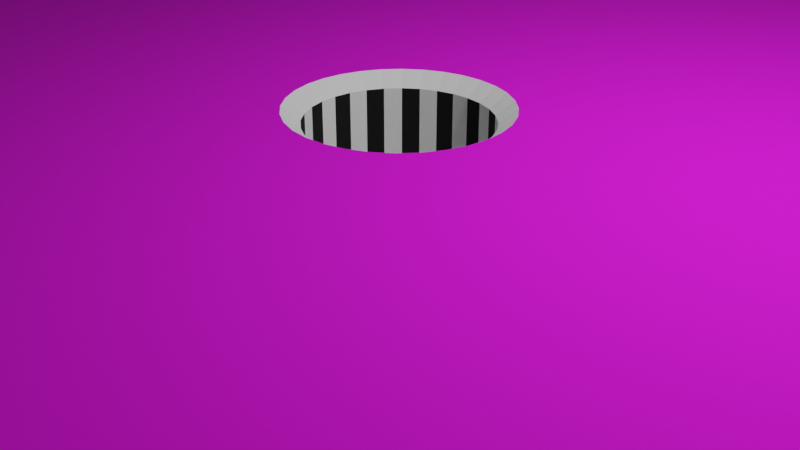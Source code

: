 # Source: minigolfhole1.blend  (saved by Blender 2.80.75; exported with 4.5.12 LTS)
import bpy
from mathutils import Matrix  # noqa: F401  (used for matrix-valued properties, if any)

bpy.ops.wm.read_factory_settings(use_empty=True)
scene = bpy.context.scene
scene.name = 'Scene'

# ---- collections
col_collection = bpy.data.collections.new('Collection'); scene.collection.children.link(col_collection)

# ---- images (referenced by path relative to the original .blend; pixels are not part of the script)
import os
ASSET_DIR = os.environ.get("B2B_ASSET_DIR", "")  # directory of the original .blend (textures are referenced by path, not embedded)
HERE = os.path.dirname(os.path.abspath(__file__))  # packed textures are extracted next to this script under _unpacked/

def load_image(name, relpath, width, height, colorspace="sRGB"):
    """Load a texture the original file referenced (path relative to the .blend, or extracted next to this script)."""
    p = next((c for c in (os.path.join(HERE, relpath), os.path.join(ASSET_DIR, relpath)) if relpath and os.path.exists(c)), "")
    if p:
        img = bpy.data.images.load(p, check_existing=True)
        img.name = name
    else:  # same state as the original file: an image datablock whose file is absent (Cycles renders it pink)
        img = bpy.data.images.new(name, width, height)
        img.source = "FILE"
        img.filepath = "//" + (relpath or name)
    img.colorspace_settings.name = colorspace
    return img
img_weatheredwood_512x512_jpg = load_image('weatheredwood-512x512.jpg', 'weatheredwood-512x512.jpg', 1024, 1024, 'sRGB')
img_grass_512x512_jpg = load_image('grass-512x512.jpg', 'grass-512x512.jpg', 1024, 1024, 'sRGB')

# ---- materials (node trees are filled in below, after node groups)
mat_sides = bpy.data.materials.new('sides')
mat_sides.use_transparent_shadow = False
mat_sides.preview_render_type = 'CUBE'
mat_sides.metallic = 0.09701
mat_grass = bpy.data.materials.new('grass')
mat_grass.use_transparent_shadow = False
mat_cup = bpy.data.materials.new('cup')
mat_cup.use_transparent_shadow = False
mat_cupdents = bpy.data.materials.new('cupdents')
mat_cupdents.use_transparent_shadow = False

# ---- material node trees
mat_sides.use_nodes = True; mat_sides.node_tree.nodes.clear()
_N = mat_sides.node_tree.nodes; _L = mat_sides.node_tree.links
n0 = _N.new('ShaderNodeOutputMaterial'); n0.name = 'Material Output'; n0.location = (300, 300)
n1 = _N.new('ShaderNodeBsdfPrincipled'); n1.name = 'Principled BSDF'; n1.location = (10, 300)
n1.distribution = 'GGX'
n1.subsurface_method = 'BURLEY'
n1.inputs[3].default_value = 1.45
n1.inputs[27].default_value = (0.0, 0.0, 0.0, 1.0)
n1.inputs[28].default_value = 1.0
n2 = _N.new('ShaderNodeTexImage'); n2.name = 'Image Texture'; n2.location = (-334, 97)
n2.image = img_weatheredwood_512x512_jpg
_L.new(n1.outputs[0], n0.inputs[0])
_L.new(n2.outputs[0], n1.inputs[0])
n0.is_active_output = True
mat_grass.use_nodes = True; mat_grass.node_tree.nodes.clear()
_N = mat_grass.node_tree.nodes; _L = mat_grass.node_tree.links
n0 = _N.new('ShaderNodeOutputMaterial'); n0.name = 'Material Output'; n0.location = (300, 300)
n1 = _N.new('ShaderNodeBsdfPrincipled'); n1.name = 'Principled BSDF'; n1.location = (10, 300)
n1.distribution = 'GGX'
n1.subsurface_method = 'BURLEY'
n1.inputs[2].default_value = 1.0
n1.inputs[3].default_value = 1.45
n1.inputs[27].default_value = (0.0, 0.0, 0.0, 1.0)
n1.inputs[28].default_value = 1.0
n2 = _N.new('ShaderNodeTexImage'); n2.name = 'Image Texture'; n2.location = (-343, 110)
n2.image = img_grass_512x512_jpg
_L.new(n1.outputs[0], n0.inputs[0])
_L.new(n2.outputs[0], n1.inputs[0])
n0.is_active_output = True
mat_cup.use_nodes = True; mat_cup.node_tree.nodes.clear()
_N = mat_cup.node_tree.nodes; _L = mat_cup.node_tree.links
n0 = _N.new('ShaderNodeOutputMaterial'); n0.name = 'Material Output'; n0.location = (300, 300)
n1 = _N.new('ShaderNodeBsdfPrincipled'); n1.name = 'Principled BSDF'; n1.location = (10, 300)
n1.distribution = 'GGX'
n1.subsurface_method = 'BURLEY'
n1.inputs[0].default_value = (1.0, 1.0, 1.0, 1.0)
n1.inputs[3].default_value = 1.45
n1.inputs[27].default_value = (0.0, 0.0, 0.0, 1.0)
n1.inputs[28].default_value = 1.0
_L.new(n1.outputs[0], n0.inputs[0])
n0.is_active_output = True
mat_cupdents.use_nodes = True; mat_cupdents.node_tree.nodes.clear()
_N = mat_cupdents.node_tree.nodes; _L = mat_cupdents.node_tree.links
n0 = _N.new('ShaderNodeOutputMaterial'); n0.name = 'Material Output'; n0.location = (300, 300)
n1 = _N.new('ShaderNodeBsdfPrincipled'); n1.name = 'Principled BSDF'; n1.location = (10, 300)
n1.distribution = 'GGX'
n1.subsurface_method = 'BURLEY'
n1.inputs[0].default_value = (0.01341, 0.01341, 0.01341, 1.0)
n1.inputs[1].default_value = 0.375
n1.inputs[2].default_value = 1.0
n1.inputs[3].default_value = 1.45
n1.inputs[27].default_value = (0.0, 0.0, 0.0, 1.0)
n1.inputs[28].default_value = 1.0
_L.new(n1.outputs[0], n0.inputs[0])
n0.is_active_output = True

# ---- world
world_world = bpy.data.worlds.new('World'); scene.world = world_world
world_world.use_nodes = True; world_world.node_tree.nodes.clear()
_N = world_world.node_tree.nodes; _L = world_world.node_tree.links
n0 = _N.new('ShaderNodeOutputWorld'); n0.name = 'World Output'; n0.location = (300, 300)
n1 = _N.new('ShaderNodeBackground'); n1.name = 'Background'; n1.location = (10, 300)
n1.inputs[0].default_value = (0.05088, 0.05088, 0.05088, 1.0)
_L.new(n1.outputs[0], n0.inputs[0])
n0.is_active_output = True
world_world.color = (0.05088, 0.05088, 0.05088)
world_world.use_sun_shadow = False
world_world.sun_shadow_jitter_overblur = 0.0

# ---- cameras
cam_camera = bpy.data.cameras.new('Camera')
cam_camera.clip_end = 100.0
cam_camera.ortho_scale = 7.314

# ---- lights
light_light = bpy.data.lights.new('Light', 'POINT')
light_light.transmission_factor = 0.0
light_light.energy = 1000.0
light_light.shadow_soft_size = 0.1
light_light.shadow_maximum_resolution = 0.006
light_light.use_absolute_resolution = True

# ---- meshes
me_cylinder = bpy.data.meshes.new('Cylinder')
me_cylinder.from_pydata([(-2.191e-08, 0.96, 0.0), (-4.225e-08, 1.152, 1.2), (0.1873, 0.9416, 0.0), (0.2247, 1.13, 1.2), (0.3674, 0.8869, 0.0), (0.4409, 1.064, 1.2), (0.5333, 0.7982, 0.0), (0.64, 0.9579, 1.2), (0.6788, 0.6788, 0.0), (0.8146, 0.8146, 1.2), (0.7982, 0.5333, 0.0), (0.9579, 0.64, 1.2), (0.8869, 0.3674, 0.0), (1.064, 0.4409, 1.2), (0.9416, 0.1873, 0.0), (1.13, 0.2247, 1.2), (0.96, 2.377e-08, 0.0), (1.152, -1.717e-08, 1.2), (0.9416, -0.1873, 0.0), (1.13, -0.2247, 1.2), (0.8869, -0.3674, 0.0), (1.064, -0.4409, 1.2), (0.7982, -0.5333, 0.0), (0.9579, -0.64, 1.2), (0.6788, -0.6788, 0.0), (0.8146, -0.8146, 1.2), (0.5333, -0.7982, 0.0), (0.64, -0.9579, 1.2), (0.3674, -0.8869, 0.0), (0.4409, -1.064, 1.2), (0.1873, -0.9416, 0.0), (0.2247, -1.13, 1.2), (-3.347e-07, -0.96, 0.0), (-4.176e-07, -1.152, 1.2), (-0.1873, -0.9416, 0.0), (-0.2247, -1.13, 1.2), (-0.3674, -0.8869, 0.0), (-0.4409, -1.064, 1.2), (-0.5333, -0.7982, 0.0), (-0.64, -0.9579, 1.2), (-0.6788, -0.6788, 0.0), (-0.8146, -0.8146, 1.2), (-0.7982, -0.5333, 0.0), (-0.9579, -0.64, 1.2), (-0.8869, -0.3674, 0.0), (-1.064, -0.4409, 1.2), (-0.9416, -0.1873, 0.0), (-1.13, -0.2247, 1.2), (-0.96, 8.783e-07, 0.0), (-1.152, 1.008e-06, 1.2), (-0.9416, 0.1873, 0.0), (-1.13, 0.2247, 1.2), (-0.8869, 0.3674, 0.0), (-1.064, 0.4409, 1.2), (-0.7982, 0.5333, 0.0), (-0.9579, 0.64, 1.2), (-0.6788, 0.6788, 0.0), (-0.8146, 0.8146, 1.2), (-0.5333, 0.7982, 0.0), (-0.64, 0.9579, 1.2), (-0.3674, 0.8869, 0.0), (-0.4408, 1.064, 1.2), (-0.1873, 0.9416, 0.0), (-0.2247, 1.13, 1.2), (-2.191e-08, 0.96, 1.053), (0.1873, 0.9416, 1.053), (0.3674, 0.8869, 1.053), (0.5333, 0.7982, 1.053), (0.6788, 0.6788, 1.053), (0.7982, 0.5333, 1.053), (0.8869, 0.3674, 1.053), (0.9416, 0.1873, 1.053), (0.96, 2.377e-08, 1.053), (0.9416, -0.1873, 1.053), (0.8869, -0.3674, 1.053), (0.7982, -0.5333, 1.053), (0.6788, -0.6788, 1.053), (0.5333, -0.7982, 1.053), (0.3674, -0.8869, 1.053), (0.1873, -0.9416, 1.053), (-3.347e-07, -0.96, 1.053), (-0.1873, -0.9416, 1.053), (-0.3674, -0.8869, 1.053), (-0.5333, -0.7982, 1.053), (-0.6788, -0.6788, 1.053), (-0.7982, -0.5333, 1.053), (-0.8869, -0.3674, 1.053), (-0.9416, -0.1873, 1.053), (-0.96, 8.783e-07, 1.053), (-0.9416, 0.1873, 1.053), (-0.8869, 0.3674, 1.053), (-0.7982, 0.5333, 1.053), (-0.6788, 0.6788, 1.053), (-0.5333, 0.7982, 1.053), (-0.3674, 0.8869, 1.053), (-0.1873, 0.9416, 1.053), (0.1073, 11.52, 1.2), (0.1073, -11.52, 1.2), (-2.14, -11.3, 1.2), (-4.301, -10.64, 1.2), (-6.293, -9.579, 1.2), (-8.039, -8.146, 1.2), (-9.471, -6.4, 1.2), (-10.54, -4.409, 1.2), (-11.19, -2.247, 1.2), (-11.41, 8.211e-06, 1.2), (-11.19, 2.247, 1.2), (-10.54, 4.409, 1.2), (-9.471, 6.4, 1.2), (-8.039, 8.146, 1.2), (-6.293, 9.579, 1.2), (-4.301, 10.64, 1.2), (-2.14, 11.3, 1.2), (67.71, 11.52, 1.2), (67.71, -11.52, 1.2), (0.1073, 11.52, 2.2), (0.1073, -11.52, 2.2), (-2.14, -11.3, 2.2), (-4.301, -10.64, 2.2), (-6.293, -9.579, 2.2), (-8.039, -8.146, 2.2), (-9.471, -6.4, 2.2), (-10.54, -4.409, 2.2), (-11.19, -2.247, 2.2), (-11.41, 8.211e-06, 2.2), (-11.19, 2.247, 2.2), (-10.54, 4.409, 2.2), (-9.471, 6.4, 2.2), (-8.039, 8.146, 2.2), (-6.293, 9.579, 2.2), (-4.301, 10.64, 2.2), (-2.14, 11.3, 2.2), (67.71, 11.52, 2.2), (67.71, -11.52, 2.2), (-0.1349, 13.82, 2.2), (-0.1349, -13.82, 2.2), (-2.832, -13.56, 2.2), (-5.425, -12.77, 2.2), (-7.815, -11.49, 2.2), (-9.91, -9.775, 2.2), (-11.63, -7.68, 2.2), (-12.91, -5.29, 2.2), (-13.69, -2.697, 2.2), (-13.96, 9.366e-06, 2.2), (-13.69, 2.697, 2.2), (-12.91, 5.29, 2.2), (-11.63, 7.68, 2.2), (-9.91, 9.775, 2.2), (-7.815, 11.49, 2.2), (-5.425, 12.77, 2.2), (-2.832, 13.56, 2.2), (71.39, 13.82, 2.2), (71.39, -13.82, 2.2), (-0.1349, 13.82, -0.3), (-0.1349, -13.82, -0.3), (-2.832, -13.56, -0.3), (-5.425, -12.77, -0.3), (-7.815, -11.49, -0.3), (-9.91, -9.775, -0.3), (-11.63, -7.68, -0.3), (-12.91, -5.29, -0.3), (-13.69, -2.697, -0.3), (-13.96, 9.366e-06, -0.3), (-13.69, 2.697, -0.3), (-12.91, 5.29, -0.3), (-11.63, 7.68, -0.3), (-9.91, 9.775, -0.3), (-7.815, 11.49, -0.3), (-5.425, 12.77, -0.3), (-2.832, 13.56, -0.3), (71.39, 13.82, -0.3), (71.39, -13.82, -0.3), (1.361, -11.52, 1.2), (1.361, 11.52, 1.2), (5.437e-08, 0.24, 0.0), (0.04682, 0.2354, 0.0), (0.09184, 0.2217, 0.0), (0.1333, 0.1996, 0.0), (0.1697, 0.1697, 0.0), (0.1996, 0.1333, 0.0), (0.2217, 0.09184, 0.0), (0.2354, 0.04682, 0.0), (0.24, 1.773e-07, 0.0), (0.2354, -0.04682, 0.0), (0.2217, -0.09184, 0.0), (0.1996, -0.1333, 0.0), (0.1697, -0.1697, 0.0), (0.1333, -0.1996, 0.0), (0.09184, -0.2217, 0.0), (0.04682, -0.2354, 0.0), (-2.384e-08, -0.24, 0.0), (-0.04682, -0.2354, 0.0), (-0.09184, -0.2217, 0.0), (-0.1333, -0.1996, 0.0), (-0.1697, -0.1697, 0.0), (-0.1996, -0.1333, 0.0), (-0.2217, -0.09184, 0.0), (-0.2354, -0.04682, 0.0), (-0.24, 3.909e-07, 0.0), (-0.2354, 0.04682, 0.0), (-0.2217, 0.09184, 0.0), (-0.1996, 0.1333, 0.0), (-0.1697, 0.1697, 0.0), (-0.1333, 0.1996, 0.0), (-0.09184, 0.2217, 0.0), (-0.04682, 0.2354, 0.0)], [], [(64, 65, 3, 1), (65, 66, 5, 3), (66, 67, 7, 5), (67, 68, 9, 7), (68, 69, 11, 9), (69, 70, 13, 11), (70, 71, 15, 13), (71, 72, 17, 15), (72, 73, 19, 17), (73, 74, 21, 19), (74, 75, 23, 21), (75, 76, 25, 23), (76, 77, 27, 25), (77, 78, 29, 27), (78, 79, 31, 29), (79, 80, 33, 31), (80, 81, 35, 33), (81, 82, 37, 35), (82, 83, 39, 37), (83, 84, 41, 39), (84, 85, 43, 41), (85, 86, 45, 43), (86, 87, 47, 45), (87, 88, 49, 47), (88, 89, 51, 49), (89, 90, 53, 51), (90, 91, 55, 53), (91, 92, 57, 55), (92, 93, 59, 57), (93, 94, 61, 59), (94, 95, 63, 61), (95, 64, 1, 63), (40, 38, 193, 194), (62, 0, 64, 95), (60, 62, 95, 94), (58, 60, 94, 93), (56, 58, 93, 92), (54, 56, 92, 91), (52, 54, 91, 90), (50, 52, 90, 89), (48, 50, 89, 88), (46, 48, 88, 87), (44, 46, 87, 86), (42, 44, 86, 85), (40, 42, 85, 84), (38, 40, 84, 83), (36, 38, 83, 82), (34, 36, 82, 81), (32, 34, 81, 80), (30, 32, 80, 79), (28, 30, 79, 78), (26, 28, 78, 77), (24, 26, 77, 76), (22, 24, 76, 75), (20, 22, 75, 74), (18, 20, 74, 73), (16, 18, 73, 72), (14, 16, 72, 71), (12, 14, 71, 70), (10, 12, 70, 69), (8, 10, 69, 68), (6, 8, 68, 67), (4, 6, 67, 66), (2, 4, 66, 65), (0, 2, 65, 64), (105, 106, 125, 124), (98, 99, 118, 117), (106, 107, 126, 125), (99, 100, 119, 118), (107, 108, 127, 126), (113, 132, 115, 96, 173), (100, 101, 120, 119), (108, 109, 128, 127), (145, 146, 165, 164), (101, 102, 121, 120), (97, 116, 133, 114, 172), (109, 110, 129, 128), (102, 103, 122, 121), (110, 111, 130, 129), (114, 133, 132, 113), (103, 104, 123, 122), (111, 112, 131, 130), (104, 105, 124, 123), (97, 98, 117, 116), (112, 96, 115, 131), (125, 126, 145, 144), (118, 119, 138, 137), (132, 151, 134, 115), (126, 127, 146, 145), (119, 120, 139, 138), (127, 128, 147, 146), (120, 121, 140, 139), (133, 152, 151, 132), (128, 129, 148, 147), (121, 122, 141, 140), (116, 135, 152, 133), (129, 130, 149, 148), (122, 123, 142, 141), (130, 131, 150, 149), (123, 124, 143, 142), (116, 117, 136, 135), (131, 115, 134, 150), (124, 125, 144, 143), (117, 118, 137, 136), (138, 139, 158, 157), (152, 171, 170, 151), (146, 147, 166, 165), (139, 140, 159, 158), (147, 148, 167, 166), (140, 141, 160, 159), (135, 154, 171, 152), (148, 149, 168, 167), (141, 142, 161, 160), (149, 150, 169, 168), (142, 143, 162, 161), (135, 136, 155, 154), (150, 134, 153, 169), (143, 144, 163, 162), (136, 137, 156, 155), (144, 145, 164, 163), (137, 138, 157, 156), (151, 170, 153, 134), (174, 205, 204, 203, 202, 201, 200, 199, 198, 197, 196, 195, 194, 193, 192, 191, 190, 189, 188, 187, 186, 185, 184, 183, 182, 181, 180, 179, 178, 177, 176, 175), (58, 56, 202, 203), (14, 12, 180, 181), (32, 30, 189, 190), (50, 48, 198, 199), (6, 4, 176, 177), (24, 22, 185, 186), (42, 40, 194, 195), (60, 58, 203, 204), (16, 14, 181, 182), (34, 32, 190, 191), (52, 50, 199, 200), (8, 6, 177, 178), (26, 24, 186, 187), (44, 42, 195, 196), (62, 60, 204, 205), (18, 16, 182, 183), (36, 34, 191, 192), (54, 52, 200, 201), (10, 8, 178, 179), (28, 26, 187, 188), (46, 44, 196, 197), (2, 0, 174, 175), (0, 62, 205, 174), (20, 18, 183, 184), (38, 36, 192, 193), (56, 54, 201, 202), (12, 10, 179, 180), (30, 28, 188, 189), (48, 46, 197, 198), (4, 2, 175, 176), (22, 20, 184, 185)])
me_cylinder.polygons.foreach_set('material_index', [2, 2, 2, 2, 2, 2, 2, 2, 2, 2, 2, 2, 2, 2, 2, 2, 2, 2, 2, 2, 2, 2, 2, 2, 2, 2, 2, 2, 2, 2, 2, 2, 2, 2, 3, 2, 3, 2, 3, 2, 3, 2, 3, 2, 3, 2, 3, 2, 3, 2, 3, 2, 3, 2, 3, 2, 3, 2, 3, 2, 3, 2, 3, 2, 3, 0, 0, 0, 0, 0, 0, 0, 0, 0, 0, 0, 0, 0, 0, 0, 0, 0, 0, 0, 0, 0, 0, 0, 0, 0, 0, 0, 0, 0, 0, 0, 0, 0, 0, 0, 0, 0, 0, 0, 0, 0, 0, 0, 0, 0, 0, 0, 0, 0, 0, 0, 0, 0, 0, 0, 0, 0, 3, 3, 3, 2, 3, 3, 2, 3, 2, 2, 3, 2, 2, 3, 2, 3, 3, 2, 3, 3, 2, 3, 3, 2, 2, 3, 2, 2, 3, 2, 2, 3])
_uv = me_cylinder.uv_layers.new(name='UVMap')
_uv.uv.foreach_set('vector', [0.2218, 0.2197, 0.2237, 0.2196, 0.224, 0.2222, 0.2217, 0.2223, 0.2237, 0.2196, 0.2255, 0.2192, 0.2263, 0.2217, 0.224, 0.2222, 0.2255, 0.2192, 0.2272, 0.2184, 0.2285, 0.2208, 0.2263, 0.2217, 0.2272, 0.2184, 0.2288, 0.2173, 0.2305, 0.2195, 0.2285, 0.2208, 0.2288, 0.2173, 0.2302, 0.2159, 0.2324, 0.2177, 0.2305, 0.2195, 0.2302, 0.2159, 0.2313, 0.2142, 0.2339, 0.2155, 0.2324, 0.2177, 0.2313, 0.2142, 0.232, 0.2122, 0.2349, 0.2129, 0.2339, 0.2155, 0.232, 0.2122, 0.2322, 0.2102, 0.2353, 0.2102, 0.2349, 0.2129, 0.2322, 0.2102, 0.232, 0.2081, 0.235, 0.2075, 0.2353, 0.2102, 0.232, 0.2081, 0.2314, 0.2061, 0.2341, 0.2049, 0.235, 0.2075, 0.2314, 0.2061, 0.2303, 0.2044, 0.2326, 0.2026, 0.2341, 0.2049, 0.2303, 0.2044, 0.229, 0.2029, 0.2308, 0.2008, 0.2326, 0.2026, 0.229, 0.2029, 0.2274, 0.2018, 0.2288, 0.1994, 0.2308, 0.2008, 0.2274, 0.2018, 0.2257, 0.2009, 0.2266, 0.1984, 0.2288, 0.1994, 0.2257, 0.2009, 0.2239, 0.2005, 0.2243, 0.1978, 0.2266, 0.1984, 0.2239, 0.2005, 0.222, 0.2003, 0.222, 0.1977, 0.2243, 0.1978, 0.222, 0.2003, 0.2201, 0.2006, 0.2196, 0.1979, 0.222, 0.1977, 0.2201, 0.2006, 0.2184, 0.2011, 0.2173, 0.1987, 0.2196, 0.1979, 0.2184, 0.2011, 0.2167, 0.202, 0.2152, 0.1998, 0.2173, 0.1987, 0.2167, 0.202, 0.2153, 0.2032, 0.2134, 0.2013, 0.2152, 0.1998, 0.2153, 0.2032, 0.2141, 0.2047, 0.2119, 0.2032, 0.2134, 0.2013, 0.2141, 0.2047, 0.2132, 0.2063, 0.2107, 0.2053, 0.2119, 0.2032, 0.2132, 0.2063, 0.2127, 0.2081, 0.21, 0.2076, 0.2107, 0.2053, 0.2127, 0.2081, 0.2125, 0.21, 0.2098, 0.21, 0.21, 0.2076, 0.2125, 0.21, 0.2126, 0.2118, 0.21, 0.2123, 0.2098, 0.21, 0.2126, 0.2118, 0.2132, 0.2136, 0.2107, 0.2146, 0.21, 0.2123, 0.2132, 0.2136, 0.214, 0.2153, 0.2118, 0.2167, 0.2107, 0.2146, 0.214, 0.2153, 0.2152, 0.2167, 0.2133, 0.2186, 0.2118, 0.2167, 0.2152, 0.2167, 0.2166, 0.2179, 0.2151, 0.2201, 0.2133, 0.2186, 0.2166, 0.2179, 0.2182, 0.2188, 0.2171, 0.2212, 0.2151, 0.2201, 0.2182, 0.2188, 0.22, 0.2194, 0.2194, 0.222, 0.2171, 0.2212, 0.22, 0.2194, 0.2218, 0.2197, 0.2217, 0.2223, 0.2194, 0.222, 0.2207, 0.2086, 0.221, 0.2084, 0.221, 0.2084, 0.2207, 0.2086, 0.2215, 0.212, 0.2219, 0.2121, 0.2218, 0.2197, 0.22, 0.2194, 0.2212, 0.2119, 0.2215, 0.212, 0.22, 0.2194, 0.2182, 0.2188, 0.2208, 0.2117, 0.2212, 0.2119, 0.2182, 0.2188, 0.2166, 0.2179, 0.2205, 0.2114, 0.2208, 0.2117, 0.2166, 0.2179, 0.2152, 0.2167, 0.2203, 0.2111, 0.2205, 0.2114, 0.2152, 0.2167, 0.214, 0.2153, 0.2201, 0.2108, 0.2203, 0.2111, 0.214, 0.2153, 0.2132, 0.2136, 0.22, 0.2104, 0.2201, 0.2108, 0.2132, 0.2136, 0.2126, 0.2118, 0.22, 0.21, 0.22, 0.2104, 0.2126, 0.2118, 0.2125, 0.21, 0.2201, 0.2096, 0.22, 0.21, 0.2125, 0.21, 0.2127, 0.2081, 0.2202, 0.2092, 0.2201, 0.2096, 0.2127, 0.2081, 0.2132, 0.2063, 0.2204, 0.2089, 0.2202, 0.2092, 0.2132, 0.2063, 0.2141, 0.2047, 0.2207, 0.2086, 0.2204, 0.2089, 0.2141, 0.2047, 0.2153, 0.2032, 0.221, 0.2084, 0.2207, 0.2086, 0.2153, 0.2032, 0.2167, 0.202, 0.2213, 0.2082, 0.221, 0.2084, 0.2167, 0.202, 0.2184, 0.2011, 0.2217, 0.2081, 0.2213, 0.2082, 0.2184, 0.2011, 0.2201, 0.2006, 0.2221, 0.2081, 0.2217, 0.2081, 0.2201, 0.2006, 0.222, 0.2003, 0.2225, 0.2081, 0.2221, 0.2081, 0.222, 0.2003, 0.2239, 0.2005, 0.2229, 0.2082, 0.2225, 0.2081, 0.2239, 0.2005, 0.2257, 0.2009, 0.2232, 0.2084, 0.2229, 0.2082, 0.2257, 0.2009, 0.2274, 0.2018, 0.2235, 0.2087, 0.2232, 0.2084, 0.2274, 0.2018, 0.229, 0.2029, 0.2237, 0.209, 0.2235, 0.2087, 0.229, 0.2029, 0.2303, 0.2044, 0.2239, 0.2093, 0.2237, 0.209, 0.2303, 0.2044, 0.2314, 0.2061, 0.224, 0.2097, 0.2239, 0.2093, 0.2314, 0.2061, 0.232, 0.2081, 0.224, 0.2101, 0.224, 0.2097, 0.232, 0.2081, 0.2322, 0.2102, 0.224, 0.2105, 0.224, 0.2101, 0.2322, 0.2102, 0.232, 0.2122, 0.2238, 0.2109, 0.224, 0.2105, 0.232, 0.2122, 0.2313, 0.2142, 0.2236, 0.2112, 0.2238, 0.2109, 0.2313, 0.2142, 0.2302, 0.2159, 0.2234, 0.2115, 0.2236, 0.2112, 0.2302, 0.2159, 0.2288, 0.2173, 0.223, 0.2118, 0.2234, 0.2115, 0.2288, 0.2173, 0.2272, 0.2184, 0.2227, 0.2119, 0.223, 0.2118, 0.2272, 0.2184, 0.2255, 0.2192, 0.2223, 0.212, 0.2227, 0.2119, 0.2255, 0.2192, 0.2237, 0.2196, 0.2219, 0.2121, 0.2223, 0.212, 0.2237, 0.2196, 0.2218, 0.2197, -2.46, 0.2399, -2.438, 0.4348, -2.527, 0.4549, -2.552, 0.241, -1.639, -0.7107, -1.825, -0.6604, -1.856, -0.7436, -1.655, -0.7975, -2.438, 0.4348, -2.377, 0.6198, -2.459, 0.6577, -2.527, 0.4549, -1.825, -0.6604, -1.999, -0.5766, -2.046, -0.6532, -1.856, -0.7436, -2.377, 0.6198, -2.28, 0.7868, -2.352, 0.84, -2.459, 0.6577, 3.554, 1.036, 3.608, 1.106, -1.485, 1.284, -1.478, 1.201, -1.375, 1.204, -1.999, -0.5766, -2.155, -0.4599, -2.216, -0.5263, -2.046, -0.6532, -2.28, 0.7868, -2.152, 0.9291, -2.211, 0.9946, -2.352, 0.84, -2.679, 0.7503, -2.545, 0.9698, -2.749, 1.133, -2.918, 0.8688, -2.155, -0.4599, -2.284, -0.3135, -2.358, -0.3664, -2.216, -0.5263, -1.448, -0.7304, -1.451, -0.8203, 3.633, -0.3415, 3.552, -0.265, -1.34, -0.73, -2.152, 0.9291, -2.001, 1.042, -2.046, 1.116, -2.211, 0.9946, -2.284, -0.3135, -2.381, -0.143, -2.465, -0.1795, -2.358, -0.3664, -2.001, 1.042, -1.835, 1.124, -1.865, 1.203, -2.046, 1.116, 0.9275, 0.1388, 0.9389, 0.1281, 0.9355, 0.3309, 0.9279, 0.321, -2.381, -0.143, -2.441, 0.04431, -2.531, 0.02617, -2.465, -0.1795, -1.835, 1.124, -1.659, 1.177, -1.676, 1.257, -1.865, 1.203, -2.441, 0.04431, -2.46, 0.2399, -2.552, 0.241, -2.531, 0.02617, -1.448, -0.7304, -1.639, -0.7107, -1.655, -0.7975, -1.451, -0.8203, -1.659, 1.177, -1.478, 1.201, -1.485, 1.284, -1.676, 1.257, -2.527, 0.4549, -2.459, 0.6577, -2.679, 0.7503, -2.765, 0.5043, -1.856, -0.7436, -2.046, -0.6532, -2.178, -0.8381, -1.948, -0.9418, 3.608, 1.106, 3.892, 1.28, -1.508, 1.458, -1.485, 1.284, -2.459, 0.6577, -2.352, 0.84, -2.545, 0.9698, -2.679, 0.7503, -2.046, -0.6532, -2.216, -0.5263, -2.385, -0.6878, -2.178, -0.8381, -2.352, 0.84, -2.211, 0.9946, -2.372, 1.153, -2.545, 0.9698, -2.216, -0.5263, -2.358, -0.3664, -2.559, -0.4956, -2.385, -0.6878, 3.633, -0.3415, 3.846, -0.477, 3.892, 1.28, 3.608, 1.106, -2.211, 0.9946, -2.046, 1.116, -2.17, 1.294, -2.372, 1.153, -2.358, -0.3664, -2.465, -0.1795, -2.69, -0.2691, -2.559, -0.4956, -1.451, -0.8203, -1.465, -1.0, 3.846, -0.477, 3.633, -0.3415, -2.046, 1.116, -1.865, 1.203, -1.952, 1.39, -2.17, 1.294, -2.465, -0.1795, -2.531, 0.02617, -2.771, -0.01864, -2.69, -0.2691, -1.865, 1.203, -1.676, 1.257, -1.729, 1.443, -1.952, 1.39, -2.531, 0.02617, -2.552, 0.241, -2.798, 0.2436, -2.771, -0.01864, -1.451, -0.8203, -1.655, -0.7975, -1.708, -0.9969, -1.465, -1.0, -1.676, 1.257, -1.485, 1.284, -1.508, 1.458, -1.729, 1.443, -2.552, 0.241, -2.527, 0.4549, -2.765, 0.5043, -2.798, 0.2436, -1.655, -0.7975, -1.856, -0.7436, -1.948, -0.9418, -1.708, -0.9969, -2.178, -0.8381, -2.385, -0.6878, -2.563, -0.883, -2.309, -1.061, 3.846, -0.477, 4.068, -0.6494, 4.068, 1.463, 3.892, 1.28, -2.545, 0.9698, -2.372, 1.153, -2.533, 1.35, -2.749, 1.133, -2.385, -0.6878, -2.559, -0.4956, -2.777, -0.6514, -2.563, -0.883, -2.372, 1.153, -2.17, 1.294, -2.283, 1.511, -2.533, 1.35, -2.559, -0.4956, -2.69, -0.2691, -2.938, -0.3763, -2.777, -0.6514, -1.465, -1.0, -1.462, -1.256, 4.068, -0.6494, 3.846, -0.477, -2.17, 1.294, -1.952, 1.39, -2.019, 1.612, -2.283, 1.511, -2.69, -0.2691, -2.771, -0.01864, -3.038, -0.07043, -2.938, -0.3763, -1.952, 1.39, -1.729, 1.443, -1.757, 1.658, -2.019, 1.612, -2.771, -0.01864, -2.798, 0.2436, -3.068, 0.251, -3.038, -0.07043, -1.465, -1.0, -1.708, -0.9969, -1.745, -1.242, -1.462, -1.256, -1.729, 1.443, -1.508, 1.458, -1.514, 1.665, -1.757, 1.658, -2.798, 0.2436, -2.765, 0.5043, -3.027, 0.5698, -3.068, 0.251, -1.708, -0.9969, -1.948, -0.9418, -2.032, -1.181, -1.745, -1.242, -2.765, 0.5043, -2.679, 0.7503, -2.918, 0.8688, -3.027, 0.5698, -1.948, -0.9418, -2.178, -0.8381, -2.309, -1.061, -2.032, -1.181, 3.892, 1.28, 4.068, 1.463, -1.514, 1.665, -1.508, 1.458, 0.2219, 0.2121, 0.2215, 0.212, 0.2212, 0.2119, 0.2208, 0.2117, 0.2205, 0.2114, 0.2203, 0.2111, 0.2201, 0.2108, 0.22, 0.2104, 0.22, 0.21, 0.2201, 0.2096, 0.2202, 0.2092, 0.2204, 0.2089, 0.2207, 0.2086, 0.221, 0.2084, 0.2213, 0.2082, 0.2217, 0.2081, 0.2221, 0.2081, 0.2225, 0.2081, 0.2229, 0.2082, 0.2232, 0.2084, 0.2235, 0.2087, 0.2237, 0.209, 0.2239, 0.2093, 0.224, 0.2097, 0.224, 0.2101, 0.224, 0.2105, 0.2238, 0.2109, 0.2236, 0.2112, 0.2234, 0.2115, 0.223, 0.2118, 0.2227, 0.2119, 0.2223, 0.212, 0.2208, 0.2117, 0.2205, 0.2114, 0.2205, 0.2114, 0.2208, 0.2117, 0.224, 0.2105, 0.2238, 0.2109, 0.2238, 0.2109, 0.224, 0.2105, 0.2221, 0.2081, 0.2225, 0.2081, 0.2225, 0.2081, 0.2221, 0.2081, 0.22, 0.2104, 0.22, 0.21, 0.22, 0.21, 0.22, 0.2104, 0.223, 0.2118, 0.2227, 0.2119, 0.2227, 0.2119, 0.223, 0.2118, 0.2235, 0.2087, 0.2237, 0.209, 0.2237, 0.209, 0.2235, 0.2087, 0.2204, 0.2089, 0.2207, 0.2086, 0.2207, 0.2086, 0.2204, 0.2089, 0.2212, 0.2119, 0.2208, 0.2117, 0.2208, 0.2117, 0.2212, 0.2119, 0.224, 0.2101, 0.224, 0.2105, 0.224, 0.2105, 0.224, 0.2101, 0.2217, 0.2081, 0.2221, 0.2081, 0.2221, 0.2081, 0.2217, 0.2081, 0.2201, 0.2108, 0.22, 0.2104, 0.22, 0.2104, 0.2201, 0.2108, 0.2234, 0.2115, 0.223, 0.2118, 0.223, 0.2118, 0.2234, 0.2115, 0.2232, 0.2084, 0.2235, 0.2087, 0.2235, 0.2087, 0.2232, 0.2084, 0.2202, 0.2092, 0.2204, 0.2089, 0.2204, 0.2089, 0.2202, 0.2092, 0.2215, 0.212, 0.2212, 0.2119, 0.2212, 0.2119, 0.2215, 0.212, 0.224, 0.2097, 0.224, 0.2101, 0.224, 0.2101, 0.224, 0.2097, 0.2213, 0.2082, 0.2217, 0.2081, 0.2217, 0.2081, 0.2213, 0.2082, 0.2203, 0.2111, 0.2201, 0.2108, 0.2201, 0.2108, 0.2203, 0.2111, 0.2236, 0.2112, 0.2234, 0.2115, 0.2234, 0.2115, 0.2236, 0.2112, 0.2229, 0.2082, 0.2232, 0.2084, 0.2232, 0.2084, 0.2229, 0.2082, 0.2201, 0.2096, 0.2202, 0.2092, 0.2202, 0.2092, 0.2201, 0.2096, 0.2223, 0.212, 0.2219, 0.2121, 0.2219, 0.2121, 0.2223, 0.212, 0.2219, 0.2121, 0.2215, 0.212, 0.2215, 0.212, 0.2219, 0.2121, 0.2239, 0.2093, 0.224, 0.2097, 0.224, 0.2097, 0.2239, 0.2093, 0.221, 0.2084, 0.2213, 0.2082, 0.2213, 0.2082, 0.221, 0.2084, 0.2205, 0.2114, 0.2203, 0.2111, 0.2203, 0.2111, 0.2205, 0.2114, 0.2238, 0.2109, 0.2236, 0.2112, 0.2236, 0.2112, 0.2238, 0.2109, 0.2225, 0.2081, 0.2229, 0.2082, 0.2229, 0.2082, 0.2225, 0.2081, 0.22, 0.21, 0.2201, 0.2096, 0.2201, 0.2096, 0.22, 0.21, 0.2227, 0.2119, 0.2223, 0.212, 0.2223, 0.212, 0.2227, 0.2119, 0.2237, 0.209, 0.2239, 0.2093, 0.2239, 0.2093, 0.2237, 0.209])
me_cylinder.materials.append(mat_sides)
me_cylinder.materials.append(mat_grass)
me_cylinder.materials.append(mat_cup)
me_cylinder.materials.append(mat_cupdents)
me_cylinder.use_remesh_preserve_volume = False
me_cylinder.use_remesh_preserve_attributes = False
me_cylinder.use_mirror_vertex_groups = False
me_cylinder.update()
me_cylinder_001 = bpy.data.meshes.new('Cylinder.001')
me_cylinder_001.from_pydata([(-4.225e-08, 1.152, 1.2), (0.2247, 1.13, 1.2), (0.4409, 1.064, 1.2), (0.64, 0.9579, 1.2), (0.8146, 0.8146, 1.2), (0.9579, 0.64, 1.2), (1.064, 0.4409, 1.2), (1.13, 0.2247, 1.2), (1.152, -1.717e-08, 1.2), (1.13, -0.2247, 1.2), (1.064, -0.4409, 1.2), (0.9579, -0.64, 1.2), (0.8146, -0.8146, 1.2), (0.64, -0.9579, 1.2), (0.4409, -1.064, 1.2), (0.2247, -1.13, 1.2), (-4.176e-07, -1.152, 1.2), (-0.2247, -1.13, 1.2), (-0.4409, -1.064, 1.2), (-0.64, -0.9579, 1.2), (-0.8146, -0.8146, 1.2), (-0.9579, -0.64, 1.2), (-1.064, -0.4409, 1.2), (-1.13, -0.2247, 1.2), (-1.152, 1.008e-06, 1.2), (-1.13, 0.2247, 1.2), (-1.064, 0.4409, 1.2), (-0.9579, 0.64, 1.2), (-0.8146, 0.8146, 1.2), (-0.64, 0.9579, 1.2), (-0.4408, 1.064, 1.2), (-0.2247, 1.13, 1.2), (0.1073, 11.52, 1.2), (0.1073, -11.52, 1.2), (-2.14, -11.3, 1.2), (-4.301, -10.64, 1.2), (-6.293, -9.579, 1.2), (-8.039, -8.146, 1.2), (-9.471, -6.4, 1.2), (-10.54, -4.409, 1.2), (-11.19, -2.247, 1.2), (-11.41, 8.211e-06, 1.2), (-11.19, 2.247, 1.2), (-10.54, 4.409, 1.2), (-9.471, 6.4, 1.2), (-8.039, 8.146, 1.2), (-6.293, 9.579, 1.2), (-4.301, 10.64, 1.2), (-2.14, 11.3, 1.2), (67.71, 11.52, 1.2), (67.71, -11.52, 1.2), (1.361, -11.52, 1.2), (1.361, 11.52, 1.2)], [], [(25, 42, 41, 24), (21, 38, 37, 20), (30, 47, 46, 29), (17, 34, 33, 16), (26, 43, 42, 25), (22, 39, 38, 21), (31, 48, 47, 30), (18, 35, 34, 17), (27, 44, 43, 26), (23, 40, 39, 22), (0, 32, 48, 31), (19, 36, 35, 18), (28, 45, 44, 27), (24, 41, 40, 23), (20, 37, 36, 19), (29, 46, 45, 28), (51, 50, 49, 52), (33, 51, 52, 32, 0, 1, 2, 3, 4, 5, 6, 7, 8, 9, 10, 11, 12, 13, 14, 15, 16)])
me_cylinder_001.polygons.foreach_set('material_index', [1, 1, 1, 1, 1, 1, 1, 1, 1, 1, 1, 1, 1, 1, 1, 1, 1, 1])
_uv = me_cylinder_001.uv_layers.new(name='UVMap')
_uv.uv.foreach_set('vector', [0.7425, 0.2494, -0.7791, 0.5563, -0.8172, 0.2149, 0.7396, 0.2196, 0.7657, 0.1349, -0.5088, -0.7546, -0.282, -1.011, 0.7847, 0.1118, 0.8315, 0.3608, 0.2782, 1.764, -0.01364, 1.621, 0.8059, 0.3464, 0.8622, 0.06954, 0.6212, -1.45, 0.9567, -1.485, 0.8917, 0.06595, 0.751, 0.278, -0.6715, 0.8804, -0.7791, 0.5563, 0.7425, 0.2494, 0.7515, 0.1613, -0.6788, -0.4559, -0.5088, -0.7546, 0.7657, 0.1349, 0.8592, 0.3702, 0.5858, 1.856, 0.2782, 1.764, 0.8315, 0.3608, 0.8339, 0.07858, 0.2955, -1.362, 0.6212, -1.45, 0.8622, 0.06954, 0.7648, 0.3043, -0.501, 1.173, -0.6715, 0.8804, 0.751, 0.278, 0.7427, 0.1899, -0.7835, -0.1278, -0.6788, -0.4559, 0.7515, 0.1613, 0.8882, 0.3744, 0.9033, 1.899, 0.5858, 1.856, 0.8592, 0.3702, 0.8077, 0.09282, -0.009753, -1.215, 0.2955, -1.362, 0.8339, 0.07858, 0.7834, 0.3274, -0.2777, 1.422, -0.501, 1.173, 0.7648, 0.3043, 0.7396, 0.2196, -0.8172, 0.2149, -0.7835, -0.1278, 0.7427, 0.1899, 0.7847, 0.1118, -0.282, -1.011, -0.009753, -1.215, 0.8077, 0.09282, 0.8059, 0.3464, -0.01364, 1.621, -0.2777, 1.422, 0.7834, 0.3274, -4.648, -1.872, 5.881, -0.871, 5.887, 1.928, -4.722, 2.29, 0.9567, -1.485, 1.145, -1.484, 1.084, 1.903, 0.9033, 1.899, 0.8882, 0.3744, 0.9174, 0.3732, 0.9458, 0.367, 0.9731, 0.3557, 0.9987, 0.3391, 1.022, 0.317, 1.041, 0.2892, 1.054, 0.2565, 1.058, 0.223, 1.055, 0.1895, 1.043, 0.1563, 1.025, 0.1277, 1.003, 0.1047, 0.9772, 0.08716, 0.9499, 0.07491, 0.9214, 0.06783, 0.8917, 0.06595])
me_cylinder_001.materials.append(mat_sides)
me_cylinder_001.materials.append(mat_grass)
me_cylinder_001.materials.append(mat_cup)
me_cylinder_001.materials.append(mat_cupdents)
me_cylinder_001.use_remesh_preserve_volume = False
me_cylinder_001.use_remesh_preserve_attributes = False
me_cylinder_001.use_mirror_vertex_groups = False
me_cylinder_001.update()

# ---- objects
ob_light = bpy.data.objects.new('Light', light_light)
ob_camera = bpy.data.objects.new('Camera', cam_camera)
ob_sides = bpy.data.objects.new('sides', me_cylinder)
ob_ground = bpy.data.objects.new('ground', me_cylinder_001)

# ---- transforms, parenting, visibility, modifiers, constraints
ob_light.location = (3.809, 1.006, 6.491)
ob_light.rotation_euler = (0.6503, 0.05522, 1.866)
ob_light.lock_rotations_4d = False
ob_light.empty_display_type = 'ARROWS'
ob_light.color = (0.0, 0.0, 0.0, 0.0)
ob_light.lineart.crease_threshold = 0.0
ob_camera.location = (7.359, -6.926, 4.958)
ob_camera.rotation_euler = (1.109, 0.0, 0.8149)
ob_camera.lock_rotations_4d = False
ob_camera.empty_display_type = 'ARROWS'
ob_camera.color = (0.0, 0.0, 0.0, 0.0)
ob_camera.display_type = 'WIRE'
ob_camera.lineart.crease_threshold = 0.0
ob_sides.location = (0.0, 0.0, 0.0)
ob_sides.lineart.crease_threshold = 0.0
ob_ground.location = (0.0, 0.0, 0.0)
ob_ground.lineart.crease_threshold = 0.0

# ---- collection membership
col_collection.objects.link(ob_light)
col_collection.objects.link(ob_camera)
col_collection.objects.link(ob_sides)
col_collection.objects.link(ob_ground)

# ---- scene / render settings (as saved in the file)
scene.camera = ob_camera
scene.frame_start = 1; scene.frame_end = 250; scene.frame_set(1)
scene.render.engine = 'BLENDER_EEVEE_NEXT'
scene.cycles.use_denoising = False
scene.cycles.samples = 128
scene.cycles.sampling_pattern = 'TABULATED_SOBOL'
scene.cycles.use_adaptive_sampling = False
scene.cycles.use_light_tree = False
scene.view_settings.view_transform = 'Filmic'
bpy.context.view_layer.update()
